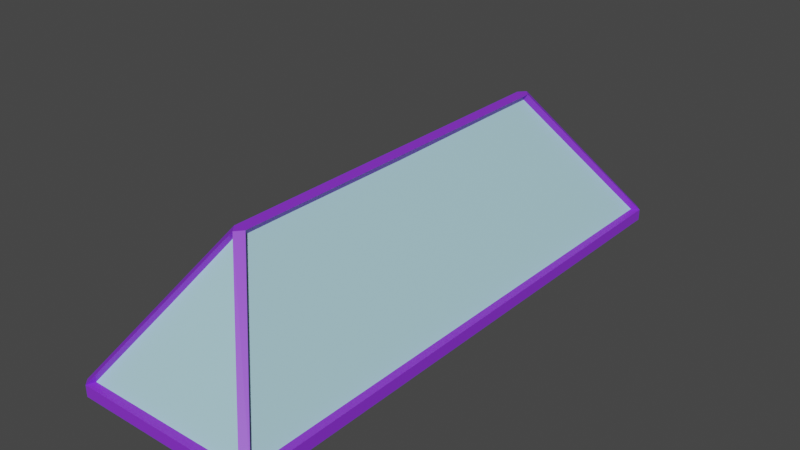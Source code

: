 # Source: Skylight.blend  (saved by Blender 3.3.6; exported with 4.5.12 LTS)
import bpy
from mathutils import Matrix  # noqa: F401  (used for matrix-valued properties, if any)

bpy.ops.wm.read_factory_settings(use_empty=True)
scene = bpy.context.scene
scene.name = 'Scene'

# ---- collections
col_collection = bpy.data.collections.new('Collection'); scene.collection.children.link(col_collection)

# ---- materials (node trees are filled in below, after node groups)
mat_paint = bpy.data.materials.new('Paint')
mat_paint.use_transparent_shadow = False
mat_glass = bpy.data.materials.new('Glass')
mat_glass.use_transparent_shadow = False

# ---- material node trees
mat_paint.use_nodes = True; mat_paint.node_tree.nodes.clear()
_N = mat_paint.node_tree.nodes; _L = mat_paint.node_tree.links
n0 = _N.new('ShaderNodeBsdfPrincipled'); n0.name = 'Principled BSDF'; n0.location = (10, 300)
n0.distribution = 'GGX'
n0.subsurface_method = 'BURLEY'
n0.inputs[0].default_value = (0.2695, 0.03482, 0.8, 1.0)
n0.inputs[3].default_value = 1.45
n0.inputs[27].default_value = (0.0, 0.0, 0.0, 1.0)
n0.inputs[28].default_value = 1.0
n1 = _N.new('ShaderNodeOutputMaterial'); n1.name = 'Material Output'; n1.location = (300, 300)
_L.new(n0.outputs[0], n1.inputs[0])
n1.is_active_output = True
mat_glass.use_nodes = True; mat_glass.node_tree.nodes.clear()
_N = mat_glass.node_tree.nodes; _L = mat_glass.node_tree.links
n0 = _N.new('ShaderNodeBsdfPrincipled'); n0.name = 'Principled BSDF'; n0.location = (10, 300)
n0.distribution = 'GGX'
n0.subsurface_method = 'BURLEY'
n0.inputs[0].default_value = (0.4249, 0.7102, 0.8, 1.0)
n0.inputs[3].default_value = 1.45
n0.inputs[27].default_value = (0.0, 0.0, 0.0, 1.0)
n0.inputs[28].default_value = 1.0
n1 = _N.new('ShaderNodeOutputMaterial'); n1.name = 'Material Output'; n1.location = (300, 300)
_L.new(n0.outputs[0], n1.inputs[0])
n1.is_active_output = True

# ---- world
world_world = bpy.data.worlds.new('World'); scene.world = world_world
world_world.use_nodes = True; world_world.node_tree.nodes.clear()
_N = world_world.node_tree.nodes; _L = world_world.node_tree.links
n0 = _N.new('ShaderNodeOutputWorld'); n0.name = 'World Output'; n0.location = (300, 300)
n1 = _N.new('ShaderNodeBackground'); n1.name = 'Background'; n1.location = (10, 300)
n1.inputs[0].default_value = (0.05088, 0.05088, 0.05088, 1.0)
_L.new(n1.outputs[0], n0.inputs[0])
n0.is_active_output = True
world_world.color = (0.05088, 0.05088, 0.05088)
world_world.use_sun_shadow = False
world_world.sun_shadow_jitter_overblur = 0.0

# ---- meshes
me_industrial_skylight = bpy.data.meshes.new('Industrial Skylight')
me_industrial_skylight.from_pydata([(0.897, -2.881, -0.06), (0.897, -2.881, 0.06), (0.9385, -3.0, 0.06), (1.0, -2.938, 0.06), (0.06621, -1.994, 1.457), (1.0, -2.938, -0.06), (0.9385, -3.0, -0.06), (0.9714, -2.967, -0.06), (0.9714, -2.967, 0.06), (0.0, -1.996, 1.366), (0.0, -2.072, 1.457), (-0.897, -2.881, -0.06), (-0.897, -2.881, 0.06), (-0.9385, -3.0, 0.06), (-1.0, -2.938, 0.06), (-0.06621, -1.994, 1.457), (0.0, -1.994, 1.457), (-1.0, -2.938, -0.06), (-0.9385, -3.0, -0.06), (-0.9714, -2.967, -0.06), (-0.9714, -2.967, 0.06), (0.0, -2.881, -0.06), (0.0, -2.881, 0.06), (0.0, -3.0, -0.06), (0.0, -3.0, 0.06), (0.0, 0.001893, 1.351), (0.897, 2.881, -0.06), (0.897, 2.881, 0.06), (0.9385, 3.0, 0.06), (1.0, 2.938, 0.06), (0.06621, 1.994, 1.457), (1.0, 2.938, -0.06), (0.9385, 3.0, -0.06), (0.9714, 2.967, -0.06), (0.9714, 2.967, 0.06), (1.0, 0.0, 0.06), (1.0, 0.0, -0.06), (0.06621, 0.0, 1.457), (0.897, 0.0, 0.06), (0.897, 0.0, -0.06), (0.0, 1.996, 1.366), (0.0, 2.072, 1.457), (-0.897, 2.881, -0.06), (-0.897, 2.881, 0.06), (-0.9385, 3.0, 0.06), (-1.0, 2.938, 0.06), (-0.06621, 1.994, 1.457), (0.0, 0.0, 1.457), (0.0, 1.994, 1.457), (-1.0, 2.938, -0.06), (-0.9385, 3.0, -0.06), (-0.9714, 2.967, -0.06), (-0.9714, 2.967, 0.06), (0.0, 2.881, -0.06), (0.0, 2.881, 0.06), (0.0, 3.0, -0.06), (0.0, 3.0, 0.06), (-1.0, 0.0, 0.06), (-1.0, 0.0, -0.06), (-0.06621, 0.0, 1.457), (0.0, -0.001893, 1.351), (-0.897, 0.0, 0.06), (-0.897, 0.0, -0.06), (-0.939, -2.935, 0.02789), (0.939, -2.935, 0.02789), (-0.939, 2.935, 0.02789), (0.939, 2.935, 0.02789), (-0.002273, -2.03, 1.416), (-0.002273, 2.011, 1.416)], [], [(1, 8, 3, 35, 38), (36, 35, 3, 5), (6, 2, 24, 23), (1, 9, 4, 3), (3, 4, 10, 2), (2, 10, 9, 1), (47, 16, 4, 37), (37, 4, 9, 25), (10, 4, 16), (5, 6, 7), (2, 3, 8), (5, 3, 2, 6), (7, 6, 23, 21, 0), (0, 21, 22, 1), (22, 24, 2, 8, 1), (38, 39, 0, 1), (39, 36, 5, 7, 0), (12, 61, 57, 14, 20), (58, 17, 14, 57), (18, 23, 24, 13), (12, 14, 15, 9), (14, 13, 10, 15), (13, 12, 9, 10), (47, 59, 15, 16), (59, 25, 9, 15), (10, 16, 15), (17, 19, 18), (13, 20, 14), (17, 18, 13, 14), (19, 11, 21, 23, 18), (11, 12, 22, 21), (22, 12, 20, 13, 24), (61, 12, 11, 62), (62, 11, 19, 17, 58), (27, 38, 35, 29, 34), (36, 31, 29, 35), (32, 55, 56, 28), (27, 29, 30, 40), (29, 28, 41, 30), (28, 27, 40, 41), (47, 37, 30, 48), (37, 60, 40, 30), (41, 48, 30), (31, 33, 32), (28, 34, 29), (31, 32, 28, 29), (33, 26, 53, 55, 32), (26, 27, 54, 53), (54, 27, 34, 28, 56), (38, 27, 26, 39), (39, 26, 33, 31, 36), (43, 52, 45, 57, 61), (58, 57, 45, 49), (50, 44, 56, 55), (43, 40, 46, 45), (45, 46, 41, 44), (44, 41, 40, 43), (47, 48, 46, 59), (59, 46, 40, 60), (41, 46, 48), (49, 50, 51), (44, 45, 52), (49, 45, 44, 50), (51, 50, 55, 53, 42), (42, 53, 54, 43), (54, 56, 44, 52, 43), (61, 62, 42, 43), (62, 58, 49, 51, 42), (63, 64, 67), (67, 64, 66, 68), (65, 68, 66), (68, 65, 63, 67)])
me_industrial_skylight.polygons.foreach_set('material_index', [0, 0, 0, 0, 0, 0, 0, 0, 0, 0, 0, 0, 0, 0, 0, 0, 0, 0, 0, 0, 0, 0, 0, 0, 0, 0, 0, 0, 0, 0, 0, 0, 0, 0, 0, 0, 0, 0, 0, 0, 0, 0, 0, 0, 0, 0, 0, 0, 0, 0, 0, 0, 0, 0, 0, 0, 0, 0, 0, 0, 0, 0, 0, 0, 0, 0, 0, 0, 1, 1, 1, 1])
_uv = me_industrial_skylight.uv_layers.new(name='UVMap')
_uv.uv.foreach_set('vector', [0.3572, 0.9774, 0.3449, 0.9916, 0.3401, 0.9869, 0.3401, 0.5, 0.3572, 0.5, 0.6971, 0.4898, 0.6773, 0.4898, 0.6773, 0.002912, 0.6971, 0.002912, 0.7806, 0.0131, 0.8004, 0.0131, 0.8004, 0.1686, 0.7806, 0.1686, 0.9085, 0.5799, 0.9052, 0.3061, 0.9225, 0.2993, 0.9225, 0.5898, 0.3401, 0.9869, 0.4949, 0.8304, 0.5058, 0.8434, 0.3503, 0.9971, 0.8994, 0.5994, 0.8994, 0.8918, 0.8808, 0.8858, 0.883, 0.6105, 0.5058, 0.5, 0.5058, 0.8304, 0.4949, 0.8304, 0.4949, 0.5, 0.8062, 0.3335, 0.8086, 0.003196, 0.8249, 0.002912, 0.8249, 0.334, 0.5058, 0.8434, 0.4949, 0.8304, 0.5058, 0.8304, 0.3343, 0.9869, 0.3241, 0.9971, 0.3296, 0.9916, 0.3503, 0.9971, 0.3401, 0.9869, 0.3449, 0.9916, 0.7796, 0.002912, 0.7994, 0.002912, 0.8004, 0.0131, 0.7806, 0.0131, 0.3296, 0.9916, 0.3241, 0.9971, 0.1686, 0.9971, 0.1686, 0.9774, 0.3172, 0.9774, 0.875, 0.306, 0.875, 0.4546, 0.8552, 0.4546, 0.8552, 0.306, 0.5058, 0.9774, 0.5058, 0.9971, 0.3503, 0.9971, 0.3449, 0.9916, 0.3572, 0.9774, 0.7285, 0.4803, 0.7482, 0.4803, 0.7482, 0.9576, 0.7285, 0.9576, 0.3172, 0.5, 0.3343, 0.5, 0.3343, 0.9869, 0.3296, 0.9916, 0.3172, 0.9774, 0.6545, 0.9774, 0.6545, 0.5, 0.6715, 0.5, 0.6715, 0.9869, 0.6668, 0.9916, 0.7226, 0.4898, 0.7226, 0.9767, 0.7029, 0.9767, 0.7029, 0.4898, 0.7806, 0.3241, 0.7806, 0.1686, 0.8004, 0.1686, 0.8004, 0.3241, 0.9085, 0.6055, 0.9225, 0.5956, 0.9225, 0.8861, 0.9052, 0.8793, 0.6715, 0.9869, 0.6613, 0.9971, 0.5058, 0.8434, 0.5168, 0.8304, 0.8994, 0.5936, 0.883, 0.5825, 0.8808, 0.3072, 0.8994, 0.3012, 0.5058, 0.5, 0.5168, 0.5, 0.5168, 0.8304, 0.5058, 0.8304, 0.8307, 0.003361, 0.8494, 0.002912, 0.8494, 0.334, 0.8331, 0.3337, 0.5058, 0.8434, 0.5058, 0.8304, 0.5168, 0.8304, 0.002912, 0.9869, 0.00765, 0.9916, 0.0131, 0.9971, 0.6613, 0.9971, 0.6668, 0.9916, 0.6715, 0.9869, 0.7796, 0.3343, 0.7806, 0.3241, 0.8004, 0.3241, 0.7994, 0.3343, 0.00765, 0.9916, 0.01997, 0.9774, 0.1686, 0.9774, 0.1686, 0.9971, 0.0131, 0.9971, 0.875, 0.6033, 0.8552, 0.6033, 0.8552, 0.4546, 0.875, 0.4546, 0.5058, 0.9774, 0.6545, 0.9774, 0.6668, 0.9916, 0.6613, 0.9971, 0.5058, 0.9971, 0.754, 0.4803, 0.754, 0.002912, 0.7737, 0.002912, 0.7737, 0.4803, 0.01997, 0.5, 0.01997, 0.9774, 0.00765, 0.9916, 0.002912, 0.9869, 0.002912, 0.5, 0.3572, 0.02263, 0.3572, 0.5, 0.3401, 0.5, 0.3401, 0.0131, 0.3449, 0.008389, 0.6971, 0.4898, 0.6971, 0.9767, 0.6773, 0.9767, 0.6773, 0.4898, 0.7806, 0.6613, 0.7806, 0.5058, 0.8004, 0.5058, 0.8004, 0.6613, 0.9316, 0.0128, 0.9456, 0.002912, 0.9456, 0.2934, 0.9283, 0.2866, 0.3401, 0.0131, 0.3503, 0.002912, 0.5058, 0.1566, 0.4949, 0.1696, 0.8738, 0.9015, 0.8574, 0.8904, 0.8552, 0.6151, 0.8738, 0.6091, 0.5058, 0.5, 0.4949, 0.5, 0.4949, 0.1696, 0.5058, 0.1696, 0.8307, 0.3403, 0.8494, 0.3398, 0.8494, 0.6709, 0.8331, 0.6706, 0.5058, 0.1566, 0.5058, 0.1696, 0.4949, 0.1696, 0.3343, 0.0131, 0.3296, 0.008389, 0.3241, 0.002912, 0.3503, 0.002912, 0.3449, 0.008389, 0.3401, 0.0131, 0.7796, 0.6715, 0.7806, 0.6613, 0.8004, 0.6613, 0.7994, 0.6715, 0.3296, 0.008389, 0.3172, 0.02263, 0.1686, 0.02263, 0.1686, 0.002912, 0.3241, 0.002912, 0.875, 0.3002, 0.8552, 0.3002, 0.8552, 0.1515, 0.875, 0.1515, 0.5058, 0.02263, 0.3572, 0.02263, 0.3449, 0.008389, 0.3503, 0.002912, 0.5058, 0.002912, 0.7285, 0.4803, 0.7285, 0.002912, 0.7482, 0.002912, 0.7482, 0.4803, 0.3172, 0.5, 0.3172, 0.02263, 0.3296, 0.008389, 0.3343, 0.0131, 0.3343, 0.5, 0.6545, 0.02263, 0.6668, 0.008389, 0.6715, 0.0131, 0.6715, 0.5, 0.6545, 0.5, 0.7226, 0.4898, 0.7029, 0.4898, 0.7029, 0.002912, 0.7226, 0.002912, 0.7806, 0.3503, 0.8004, 0.3503, 0.8004, 0.5058, 0.7806, 0.5058, 0.9085, 0.2835, 0.9052, 0.009763, 0.9225, 0.002912, 0.9225, 0.2934, 0.6715, 0.0131, 0.5168, 0.1696, 0.5058, 0.1566, 0.6613, 0.002912, 0.8994, 0.002912, 0.8994, 0.2953, 0.8808, 0.2893, 0.883, 0.014, 0.5058, 0.5, 0.5058, 0.1696, 0.5168, 0.1696, 0.5168, 0.5, 0.8062, 0.6708, 0.8086, 0.3404, 0.8249, 0.3401, 0.8249, 0.6712, 0.5058, 0.1566, 0.5168, 0.1696, 0.5058, 0.1696, 0.002912, 0.0131, 0.0131, 0.002912, 0.00765, 0.008389, 0.6613, 0.002912, 0.6715, 0.0131, 0.6668, 0.008389, 0.7796, 0.3401, 0.7994, 0.3401, 0.8004, 0.3503, 0.7806, 0.3503, 0.00765, 0.008389, 0.0131, 0.002912, 0.1686, 0.002912, 0.1686, 0.02263, 0.01997, 0.02263, 0.875, 0.002912, 0.875, 0.1515, 0.8552, 0.1515, 0.8552, 0.002912, 0.5058, 0.02263, 0.5058, 0.002912, 0.6613, 0.002912, 0.6668, 0.008389, 0.6545, 0.02263, 0.754, 0.4803, 0.7737, 0.4803, 0.7737, 0.9576, 0.754, 0.9576, 0.01997, 0.5, 0.002912, 0.5, 0.002912, 0.0131, 0.00765, 0.008389, 0.01997, 0.02263, 0.0, 0.0, 1.0, 0.0, 0.4312, 0.1163, 0.4312, 0.1163, 1.0, 0.0, 1.0, 1.0, 0.4783, 0.8803, 0.0, 1.0, 0.4783, 0.8803, 1.0, 1.0, 0.4783, 0.8803, 0.0, 1.0, 0.0, 0.0, 0.4312, 0.1163])
me_industrial_skylight.materials.append(mat_paint)
me_industrial_skylight.materials.append(mat_glass)
me_industrial_skylight.use_remesh_fix_poles = True
me_industrial_skylight.use_remesh_preserve_attributes = False
me_industrial_skylight.use_mirror_x = True
me_industrial_skylight.use_mirror_y = True
me_industrial_skylight.update()

# ---- objects
ob_industrial_skylight = bpy.data.objects.new('Industrial Skylight', me_industrial_skylight)

# ---- transforms, parenting, visibility, modifiers, constraints
ob_industrial_skylight.location = (0.0, 0.0, 0.0)
ob_industrial_skylight.use_mesh_mirror_x = True
ob_industrial_skylight.use_mesh_mirror_y = True

# ---- collection membership
col_collection.objects.link(ob_industrial_skylight)

# ---- scene / render settings (as saved in the file)
scene.frame_start = 1; scene.frame_end = 250; scene.frame_set(1)
scene.render.engine = 'BLENDER_EEVEE_NEXT'
scene.cycles.use_denoising = False
scene.cycles.samples = 128
scene.cycles.sampling_pattern = 'TABULATED_SOBOL'
scene.cycles.use_adaptive_sampling = False
scene.cycles.use_light_tree = False
scene.view_settings.view_transform = 'Filmic'
bpy.context.view_layer.update()

# ---- added for rendering (the .blend has no active camera and no usable light): camera, sun
cam_auto = bpy.data.cameras.new('AutoCamera')
cam_auto.lens = 50.0
cam_auto.sensor_width = 36.0
cam_auto.clip_end = 1000.0
ob_auto_camera = bpy.data.objects.new('AutoCamera', cam_auto)
scene.collection.objects.link(ob_auto_camera)
ob_auto_camera.location = (6.01754, -7.22105, 5.51236)
ob_auto_camera.rotation_euler = (1.09748, -7.21219e-08, 0.694738)
scene.camera = ob_auto_camera
light_auto_sun = bpy.data.lights.new('AutoSun', 'SUN')
light_auto_sun.energy = 3.0
light_auto_sun.angle = 0.0523599
ob_auto_sun = bpy.data.objects.new('AutoSun', light_auto_sun)
scene.collection.objects.link(ob_auto_sun)
ob_auto_sun.rotation_euler = (0.872665, 0.174533, 0.523599)
bpy.context.view_layer.update()
